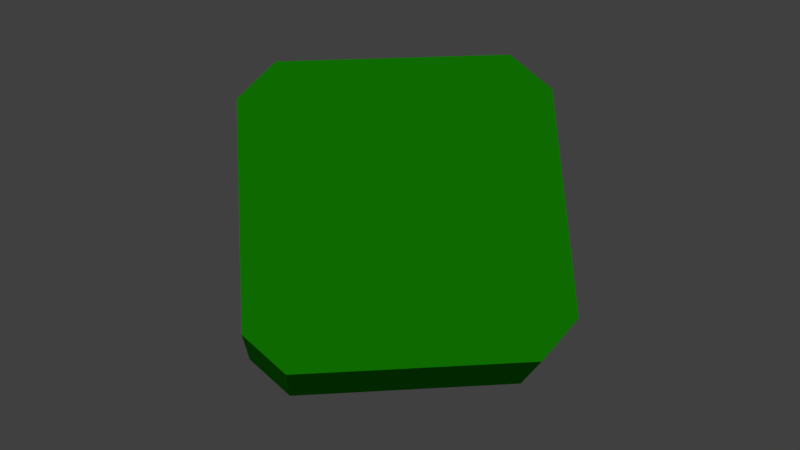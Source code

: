 # Source: ammopack.blend  (saved by Blender 2.77.0; exported with 4.5.12 LTS)
import bpy
from mathutils import Matrix  # noqa: F401  (used for matrix-valued properties, if any)

bpy.ops.wm.read_factory_settings(use_empty=True)
scene = bpy.context.scene
scene.name = 'Scene'

# ---- collections
col_collection_1 = bpy.data.collections.new('Collection 1'); scene.collection.children.link(col_collection_1)

# ---- materials (node trees are filled in below, after node groups)
mat_ammopackmat = bpy.data.materials.new('ammopackMAT')
mat_ammopackmat.alpha_threshold = 0.0
mat_ammopackmat.use_transparent_shadow = False
mat_ammopackmat.diffuse_color = (0.00441, 0.1424, 0.0, 1.0)
mat_ammopackmat.roughness = 0.5

# ---- material node trees

# ---- world
world_world = bpy.data.worlds.new('World'); scene.world = world_world
world_world.color = (0.05088, 0.05088, 0.05088)
world_world.use_sun_shadow = False
world_world.sun_shadow_jitter_overblur = 0.0
world_world.cycles.sampling_method = 'MANUAL'

# ---- meshes
me_plane_001 = bpy.data.meshes.new('Plane.001')
me_plane_001.from_pydata([(0.75, -1.0, 0.7488), (-1.0, 0.75, 0.7488), (-1.0, -0.75, 0.7488), (-0.75, 1.0, 0.0), (0.75, 1.0, 0.7488), (-0.75, 1.0, 0.7488), (0.75, 1.0, 0.0), (-1.0, -0.75, 0.0), (-1.0, 0.75, 0.0), (0.75, -1.0, 0.0), (-0.75, -1.0, 0.0), (1.0, -0.75, 0.7488), (1.0, 0.75, 0.0), (1.0, 0.75, 0.7488), (-0.75, -1.0, 0.7488), (1.0, -0.75, 0.0)], [], [(3, 6, 12, 15, 9, 10, 7, 8), (5, 1, 2, 14, 0, 11, 13, 4), (15, 12, 13, 11), (6, 3, 5, 4), (3, 8, 1, 5), (10, 9, 0, 14), (7, 10, 14, 2), (8, 7, 2, 1), (12, 6, 4, 13), (9, 15, 11, 0)])
me_plane_001.materials.append(mat_ammopackmat)
me_plane_001.use_remesh_preserve_volume = False
me_plane_001.use_remesh_preserve_attributes = False
me_plane_001.use_mirror_vertex_groups = False
me_plane_001.update()

# ---- objects
ob_plane = bpy.data.objects.new('Plane', me_plane_001)

# ---- transforms, parenting, visibility, modifiers, constraints
ob_plane.location = (0.0, 0.0, 0.0)
ob_plane.rotation_euler = (0.7854, 0.0, 0.7854)
ob_plane.lineart.crease_threshold = 0.0

# ---- collection membership
col_collection_1.objects.link(ob_plane)

# ---- scene / render settings (as saved in the file)
scene.frame_start = 1; scene.frame_end = 250; scene.frame_set(1)
scene.render.engine = 'BLENDER_EEVEE_NEXT'
scene.render.resolution_percentage = 50
scene.render.dither_intensity = 0.0
scene.cycles.use_denoising = False
scene.cycles.samples = 128
scene.cycles.sampling_pattern = 'TABULATED_SOBOL'
scene.cycles.light_sampling_threshold = 0.0
scene.cycles.use_adaptive_sampling = False
scene.cycles.use_light_tree = False
scene.cycles.blur_glossy = 0.0
scene.cycles.sample_clamp_indirect = 0.0
scene.view_settings.view_transform = 'Standard'
bpy.context.view_layer.update()

# ---- added for rendering (the .blend has no active camera and no usable light): camera, sun
cam_auto = bpy.data.cameras.new('AutoCamera')
cam_auto.lens = 50.0
cam_auto.sensor_width = 36.0
cam_auto.clip_end = 1000.0
ob_auto_camera = bpy.data.objects.new('AutoCamera', cam_auto)
scene.collection.objects.link(ob_auto_camera)
ob_auto_camera.location = (4.25512, -5.0687, 3.51908)
ob_auto_camera.rotation_euler = (1.09748, -7.21219e-08, 0.694738)
scene.camera = ob_auto_camera
light_auto_sun = bpy.data.lights.new('AutoSun', 'SUN')
light_auto_sun.energy = 3.0
light_auto_sun.angle = 0.0523599
ob_auto_sun = bpy.data.objects.new('AutoSun', light_auto_sun)
scene.collection.objects.link(ob_auto_sun)
ob_auto_sun.rotation_euler = (0.872665, 0.174533, 0.523599)
bpy.context.view_layer.update()
